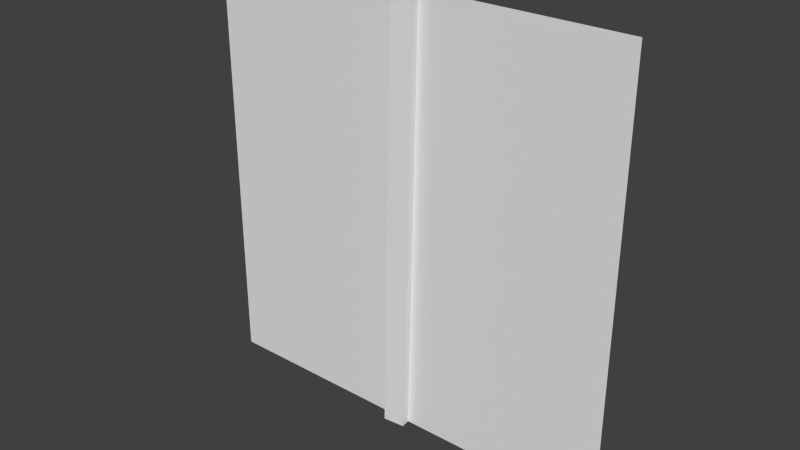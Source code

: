 # Source: mur2.blend  (saved by Blender 2.73.0; exported with 4.5.12 LTS)
import bpy
from mathutils import Matrix  # noqa: F401  (used for matrix-valued properties, if any)

bpy.ops.wm.read_factory_settings(use_empty=True)
scene = bpy.context.scene
scene.name = 'Scene'

# ---- collections
col_collection_1 = bpy.data.collections.new('Collection 1'); scene.collection.children.link(col_collection_1)

# ---- world
world_world = bpy.data.worlds.new('World'); scene.world = world_world
world_world.color = (0.05088, 0.05088, 0.05088)
world_world.use_sun_shadow = False
world_world.sun_shadow_jitter_overblur = 0.0
world_world.cycles.sampling_method = 'MANUAL'
world_world.cycles.sample_map_resolution = 256

# ---- meshes
me_cube_001 = bpy.data.meshes.new('Cube.001')
me_cube_001.from_pydata([(-1.0, -2.0, -1.0), (-1.0, 0.0, -1.0), (1.0, 0.0, -1.0), (1.0, -2.0, -1.0), (-1.0, -2.0, 1.0), (-1.0, 0.0, 1.0), (1.0, 0.0, 1.0), (1.0, -2.0, 1.0)], [], [(4, 5, 1, 0), (6, 7, 3, 2), (7, 4, 0, 3)])
_uv = me_cube_001.uv_layers.new(name='UVMap')
_uv.uv.foreach_set('vector', [0.5, 0.5, 0.5, 4.371e-08, 1.0, 0.0, 1.0, 0.5, 2.086e-07, 0.5, 0.0, 1.49e-07, 0.5, 0.0, 0.5, 0.5, 0.0, 0.5, 0.5, 0.5, 0.5, 1.0, 5.96e-08, 1.0])
me_cube_001.use_remesh_preserve_volume = False
me_cube_001.use_remesh_preserve_attributes = False
me_cube_001.use_mirror_vertex_groups = False
me_cube_001.update()
me_plane = bpy.data.meshes.new('Plane')
me_plane.from_pydata([(-1.0, 0.0, 0.0), (1.0, 0.0, 0.0), (-1.0, 2.0, 0.0), (1.0, 2.0, 0.0)], [], [(0, 1, 3, 2)])
_uv = me_plane.uv_layers.new(name='UVMap')
_uv.uv.foreach_set('vector', [0.0001, 9.998e-05, 0.9999, 9.998e-05, 0.9999, 0.9999, 9.998e-05, 0.9999])
me_plane.use_remesh_preserve_volume = False
me_plane.use_remesh_preserve_attributes = False
me_plane.use_mirror_vertex_groups = False
me_plane.update()

# ---- objects
ob_poutre = bpy.data.objects.new('Poutre', me_cube_001)
ob_mur = bpy.data.objects.new('Mur', me_plane)

# ---- transforms, parenting, visibility, modifiers, constraints
ob_poutre.location = (0.0, 0.003178, 1.0)
ob_poutre.rotation_euler = (0.0005843, 0.0206, 0.116)
ob_poutre.scale = (0.05, 0.025, 1.0)
ob_poutre.lineart.crease_threshold = 0.0
ob_mur.location = (0.0, 4.371e-08, 0.0)
ob_mur.rotation_euler = (1.571, 0.0, 0.0)
ob_mur.lineart.crease_threshold = 0.0

# ---- collection membership
col_collection_1.objects.link(ob_poutre)
col_collection_1.objects.link(ob_mur)

# ---- scene / render settings (as saved in the file)
scene.frame_start = 1; scene.frame_end = 250; scene.frame_set(1)
scene.render.engine = 'CYCLES'
scene.render.resolution_percentage = 50
scene.render.dither_intensity = 0.0
scene.cycles.use_denoising = False
scene.cycles.samples = 10
scene.cycles.sampling_pattern = 'TABULATED_SOBOL'
scene.cycles.light_sampling_threshold = 0.0
scene.cycles.use_adaptive_sampling = False
scene.cycles.use_light_tree = False
scene.cycles.blur_glossy = 0.0
scene.cycles.pixel_filter_type = 'GAUSSIAN'
scene.cycles.sample_clamp_indirect = 0.0
scene.view_settings.view_transform = 'Standard'
bpy.context.view_layer.update()

# ---- added for rendering (the .blend has no active camera and no usable light): camera, sun
cam_auto = bpy.data.cameras.new('AutoCamera')
cam_auto.lens = 50.0
cam_auto.sensor_width = 36.0
cam_auto.clip_end = 1000.0
ob_auto_camera = bpy.data.objects.new('AutoCamera', cam_auto)
scene.collection.objects.link(ob_auto_camera)
ob_auto_camera.location = (2.61871, -3.1641, 3.09495)
ob_auto_camera.rotation_euler = (1.09748, -7.21219e-08, 0.694738)
scene.camera = ob_auto_camera
light_auto_sun = bpy.data.lights.new('AutoSun', 'SUN')
light_auto_sun.energy = 3.0
light_auto_sun.angle = 0.0523599
ob_auto_sun = bpy.data.objects.new('AutoSun', light_auto_sun)
scene.collection.objects.link(ob_auto_sun)
ob_auto_sun.rotation_euler = (0.872665, 0.174533, 0.523599)
bpy.context.view_layer.update()
